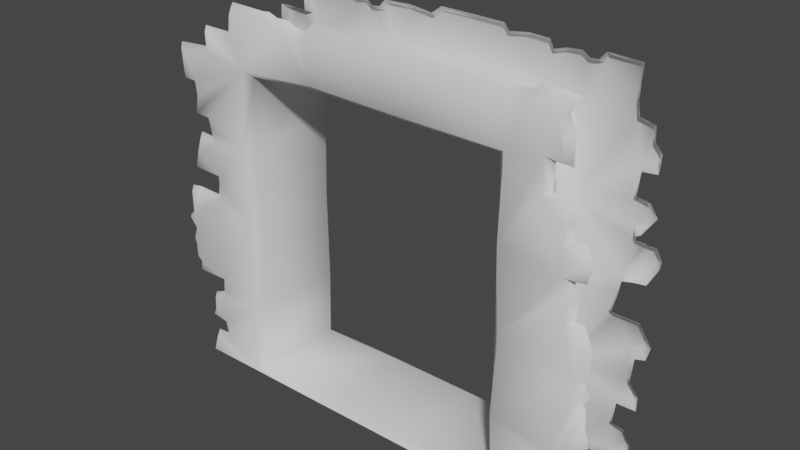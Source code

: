 # Source: StoneDoorway.blend  (saved by Blender 4.3.32; exported with 4.5.12 LTS)
import bpy
from mathutils import Matrix  # noqa: F401  (used for matrix-valued properties, if any)

bpy.ops.wm.read_factory_settings(use_empty=True)
scene = bpy.context.scene
scene.name = 'Scene'

# ---- collections
col_collection = bpy.data.collections.new('Collection'); scene.collection.children.link(col_collection)

# ---- world
world_world = bpy.data.worlds.new('World'); scene.world = world_world
world_world.use_nodes = True; world_world.node_tree.nodes.clear()
_N = world_world.node_tree.nodes; _L = world_world.node_tree.links
n0 = _N.new('ShaderNodeOutputWorld'); n0.name = 'World Output'; n0.location = (300, 300)
n1 = _N.new('ShaderNodeBackground'); n1.name = 'Background'; n1.location = (10, 300)
n1.inputs[0].default_value = (0.05088, 0.05088, 0.05088, 1.0)
_L.new(n1.outputs[0], n0.inputs[0])
n0.is_active_output = True
world_world.color = (0.05088, 0.05088, 0.05088)
world_world.use_sun_shadow = False
world_world.sun_shadow_jitter_overblur = 0.0

# ---- meshes
me_cube_001 = bpy.data.meshes.new('Cube.001')
me_cube_001.from_pydata([(-1.578, 0.5833, 0.0), (-1.5, 0.5107, 0.025), (-1.507, 0.5882, 3.503), (-1.429, 0.5156, 3.445), (1.495, 0.5068, 0.05562), (1.578, 0.5833, 0.0), (1.538, 0.5804, 3.494), (1.46, 0.5078, 3.436), (0.7473, -0.5107, 4.172), (-0.07768, -0.5107, 4.113), (0.05195, -0.5107, 4.184), (2.1, -0.5107, 3.952), (-1.578, -0.5833, 0.0), (-1.5, -0.5107, 0.025), (-1.497, -0.5871, 3.503), (-1.419, -0.5145, 3.444), (1.496, -0.4673, 0.06393), (1.578, -0.5833, 0.0), (1.554, -0.5836, 3.516), (1.476, -0.511, 3.458), (2.431, -0.5833, 0.0), (2.039, -0.5833, 3.904), (2.5, -0.5107, 0.0), (-0.07529, -0.5833, 4.061), (0.05057, -0.5833, 4.129), (0.7257, -0.5833, 4.118), (0.8096, -0.5833, 4.087), (1.229, -0.5833, 4.076), (1.416, -0.5833, 4.045), (1.565, -0.5833, 4.038), (1.733, -0.5833, 4.0), (1.813, -0.5833, 4.08), (2.125, -0.5833, 4.072), (2.106, -0.5833, 3.759), (2.114, -0.5833, 3.584), (1.935, -0.5833, 3.576), (1.939, -0.5833, 3.225), (2.194, -0.5833, 3.21), (2.164, -0.5833, 3.023), (2.16, -0.5833, 2.855), (2.293, -0.5833, 2.848), (2.35, -0.5833, 2.714), (2.324, -0.5833, 2.577), (2.194, -0.5833, 2.569), (2.213, -0.5833, 2.443), (2.248, -0.5833, 2.34), (2.236, -0.5833, 2.115), (2.339, -0.5833, 2.123), (2.404, -0.5833, 1.951), (2.385, -0.5833, 1.639), (2.377, -0.5833, 1.574), (2.431, -0.5833, 1.505), (2.366, -0.5833, 1.345), (2.408, -0.5833, 1.337), (2.408, -0.5833, 1.147), (2.434, -0.5833, 1.097), (2.453, -0.5833, 0.9406), (2.37, -0.5833, 0.8986), (2.347, -0.5833, 0.7918), (2.198, -0.5833, 0.7918), (2.167, -0.5833, 0.6278), (2.164, -0.5833, 0.4333), (2.297, -0.5833, 0.4257), (2.35, -0.5833, 0.3036), (2.328, -0.5833, 0.1701), (2.412, -0.5833, 0.1243), (2.434, -0.5833, 0.05569), (-2.281, -0.5833, 0.0), (-2.5, -0.5833, 1.621), (-2.014, -0.5833, 3.79), (-0.5944, -0.5833, 4.081), (-0.6831, -0.5833, 3.99), (-0.8111, -0.5833, 4.002), (-0.8719, -0.5833, 4.051), (-1.03, -0.5833, 4.045), (-1.134, -0.5833, 4.082), (-1.203, -0.5833, 4.073), (-1.611, -0.5833, 4.085), (-1.646, -0.5833, 4.03), (-1.674, -0.5833, 3.786), (-2.014, -0.5833, 3.79), (-2.005, -0.5833, 3.58), (-2.395, -0.5833, 3.551), (-2.375, -0.5833, 3.246), (-2.228, -0.5833, 3.243), (-2.207, -0.5833, 3.089), (-2.245, -0.5833, 2.894), (-2.066, -0.5833, 2.882), (-2.04, -0.5833, 2.771), (-2.002, -0.5833, 2.614), (-2.217, -0.5833, 2.626), (-2.275, -0.5833, 2.453), (-2.319, -0.5833, 2.267), (-1.982, -0.5833, 2.254), (-1.977, -0.5833, 2.179), (-2.006, -0.5833, 1.967), (-2.311, -0.5833, 1.963), (-2.435, -0.5833, 1.945), (-2.434, -0.5833, 1.688), (-2.412, -0.5833, 1.51), (-2.46, -0.5833, 1.375), (-2.435, -0.5833, 1.311), (-2.439, -0.5833, 1.155), (-2.377, -0.5833, 1.115), (-2.39, -0.5833, 1.0), (-2.026, -0.5833, 1.005), (-2.038, -0.5833, 0.8791), (-2.031, -0.5833, 0.7712), (-2.197, -0.5833, 0.7213), (-2.21, -0.5833, 0.5321), (-2.245, -0.5833, 0.4821), (-2.052, -0.5833, 0.4544), (-2.001, -0.5833, 0.2145), (-2.218, -0.5833, 0.2021), (0.8337, -0.5107, 4.141), (1.266, -0.5107, 4.129), (1.458, -0.5107, 4.097), (1.612, -0.5107, 4.09), (1.746, -0.5107, 4.072), (1.84, -0.5107, 4.155), (2.205, -0.5107, 4.114), (2.169, -0.5107, 3.803), (2.171, -0.5107, 3.518), (2.005, -0.5107, 3.523), (1.997, -0.5107, 3.253), (2.26, -0.5107, 3.237), (2.228, -0.5107, 3.045), (2.218, -0.5107, 2.897), (2.349, -0.5107, 2.892), (2.421, -0.5107, 2.726), (2.374, -0.5107, 2.538), (2.266, -0.5107, 2.524), (2.279, -0.5107, 2.448), (2.315, -0.5107, 2.342), (2.293, -0.5107, 2.154), (2.39, -0.5107, 2.155), (2.476, -0.5107, 1.941), (2.456, -0.5107, 1.634), (2.448, -0.5107, 1.552), (2.503, -0.5107, 1.481), (2.436, -0.5107, 1.382), (2.467, -0.5107, 1.343), (2.48, -0.5107, 1.112), (2.507, -0.5107, 1.061), (2.527, -0.5107, 0.8998), (2.44, -0.5107, 0.8566), (2.417, -0.5107, 0.7466), (2.264, -0.5107, 0.7466), (2.232, -0.5107, 0.5777), (2.224, -0.5107, 0.4606), (2.347, -0.5107, 0.449), (2.411, -0.5107, 0.3195), (2.41, -0.5107, 0.1776), (2.449, -0.5107, 0.138), (2.498, -0.5107, 0.07361), (-2.349, -0.5107, 0.0), (-2.575, -0.5107, 1.601), (-2.074, -0.5107, 3.834), (-0.6123, -0.5107, 4.134), (-0.7037, -0.5107, 4.041), (-0.8355, -0.5107, 4.053), (-0.8981, -0.5107, 4.103), (-1.061, -0.5107, 4.097), (-1.168, -0.5107, 4.135), (-1.239, -0.5107, 4.126), (-1.659, -0.5107, 4.138), (-1.696, -0.5107, 4.081), (-1.724, -0.5107, 3.831), (-2.074, -0.5107, 3.834), (-2.065, -0.5107, 3.619), (-2.466, -0.5107, 3.589), (-2.441, -0.5107, 3.208), (-2.295, -0.5107, 3.2), (-2.273, -0.5107, 3.112), (-2.318, -0.5107, 2.862), (-2.139, -0.5107, 2.861), (-2.101, -0.5107, 2.785), (-2.073, -0.5107, 2.645), (-2.273, -0.5107, 2.657), (-2.343, -0.5107, 2.458), (-2.388, -0.5107, 2.228), (-2.058, -0.5107, 2.231), (-2.036, -0.5107, 2.176), (-2.077, -0.5107, 1.989), (-2.366, -0.5107, 1.998), (-2.494, -0.5107, 1.979), (-2.507, -0.5107, 1.67), (-2.484, -0.5107, 1.486), (-2.533, -0.5107, 1.347), (-2.508, -0.5107, 1.281), (-2.512, -0.5107, 1.121), (-2.448, -0.5107, 1.08), (-2.462, -0.5107, 0.961), (-2.087, -0.5107, 0.966), (-2.099, -0.5107, 0.8692), (-2.125, -0.5107, 0.7853), (-2.258, -0.5107, 0.7339), (-2.277, -0.5107, 0.5227), (-2.312, -0.5107, 0.4276), (-2.113, -0.5107, 0.3991), (-2.078, -0.5107, 0.2501), (-2.263, -0.5107, 0.2373), (-1.561, -0.5909, 2.671), (-1.464, 0.503, 2.722), (-1.483, -0.5183, 2.678), (-1.494, 0.5103, 1.804), (-1.463, -0.5022, 1.749), (-1.54, -0.5748, 1.782), (-1.569, -0.5858, 0.814), (-1.476, 0.5055, 0.8027), (-1.491, -0.5131, 0.807), (-0.6209, -0.5088, 3.501), (-0.6199, -0.5815, 3.56), (-0.5537, 0.5117, 3.468), (0.4974, -0.513, 3.472), (0.6257, 0.5134, 3.484), (0.4874, -0.5856, 3.53), (2.213, 0.5833, 0.0), (2.193, 0.5833, 0.1312), (2.34, 0.5833, 0.1557), (2.348, 0.5833, 0.3175), (2.301, 0.5833, 0.4175), (2.376, 0.5833, 0.7865), (2.38, 0.5833, 0.8996), (2.285, 0.5833, 0.9998), (2.265, 0.5833, 1.153), (2.281, 0.5833, 1.336), (2.384, 0.5833, 1.364), (2.423, 0.5833, 1.505), (2.348, 0.5833, 1.639), (2.101, 0.5833, 1.648), (2.021, 0.5833, 1.657), (2.077, 0.5833, 1.88), (2.113, 0.5833, 2.083), (2.249, 0.5833, 2.121), (2.36, 0.5833, 2.127), (2.431, 0.5833, 2.283), (2.455, 0.5833, 2.355), (2.427, 0.5833, 2.441), (2.36, 0.5833, 2.422), (2.309, 0.5833, 2.452), (2.221, 0.5833, 2.45), (2.185, 0.5833, 2.572), (2.253, 0.5833, 2.576), (2.344, 0.5833, 2.746), (2.281, 0.5833, 2.857), (2.281, 0.5833, 2.857), (2.154, 0.5833, 2.862), (2.187, 0.5833, 3.211), (2.36, 0.5833, 3.203), (2.358, 0.5833, 3.335), (2.278, 0.5833, 3.428), (2.269, 0.5833, 3.567), (-1.89, 0.5833, 3.792), (2.121, 0.5833, 3.59), (2.092, 0.5833, 3.765), (2.106, 0.5833, 4.067), (1.815, 0.5833, 4.078), (1.758, 0.5833, 4.001), (1.618, 0.5833, 3.994), (1.553, 0.5833, 4.043), (1.403, 0.5833, 4.036), (1.249, 0.5833, 3.988), (1.217, 0.5833, 4.074), (1.004, 0.5833, 4.091), (0.7901, 0.5833, 4.06), (0.7372, 0.5833, 4.112), (0.4042, 0.5833, 4.119), (0.05353, 0.5833, 4.125), (-0.05883, 0.5833, 4.043), (-0.306, 0.5833, 4.077), (-0.614, 0.5833, 4.08), (-0.6741, 0.5833, 3.995), (-0.8058, 0.5833, 3.991), (-0.881, 0.5833, 4.046), (-1.002, 0.5833, 4.035), (-1.127, 0.5833, 4.082), (-1.184, 0.5833, 4.072), (-1.412, 0.5833, 4.095), (-1.622, 0.5833, 4.071), (-1.662, 0.5833, 3.98), (-1.664, 0.5833, 3.792), (2.187, 0.5833, 0.7771), (2.156, 0.5833, 0.443), (-2.275, 0.5833, 0.0), (-1.999, 0.5833, 3.787), (-2.005, 0.5833, 3.577), (-2.389, 0.5833, 3.55), (-2.397, 0.5833, 3.426), (-2.03, 0.5833, 3.427), (-2.043, 0.5833, 3.259), (-2.224, 0.5833, 3.233), (-2.217, 0.5833, 2.957), (-2.245, 0.5833, 2.898), (-2.05, 0.5833, 2.876), (-1.998, 0.5833, 2.618), (-2.222, 0.5833, 2.617), (-2.269, 0.5833, 2.505), (-2.328, 0.5833, 2.271), (-2.098, 0.5833, 2.264), (-1.974, 0.5833, 2.237), (-2.013, 0.5833, 1.972), (-2.422, 0.5833, 1.953), (-2.45, 0.5833, 1.38), (-2.212, 0.5833, 1.386), (-2.008, 0.5833, 1.377), (-2.004, 0.5833, 1.146), (-2.397, 0.5833, 1.136), (-2.379, 0.5833, 1.001), (-2.376, 0.5833, 0.8373), (-2.218, 0.5833, 0.8294), (-2.204, 0.5833, 0.6993), (-2.236, 0.5833, 0.4831), (-2.05, 0.5833, 0.4507), (-2.008, 0.5833, 0.2072), (-2.214, 0.5833, 0.1972), (-2.276, 0.5833, 0.06992), (-2.445, 0.5833, 1.724), (-2.475, 0.5833, 1.626), (-2.418, 0.5833, 1.505), (-2.385, 0.5833, 1.663), (-2.378, 0.5833, 1.709), (-2.218, 0.5833, 3.157), (-2.179, 0.5833, 3.147), (1.555, 0.5979, 2.657), (1.556, 0.5723, 1.773), (1.571, 0.6037, 0.8835), (1.493, 0.5311, 0.8876), (1.479, 0.4997, 1.756), (1.477, 0.5253, 2.619), (1.529, -0.5833, 2.669), (1.578, -0.5833, 1.779), (1.533, -0.5833, 0.8896), (1.5, -0.5107, 0.8937), (1.5, -0.5107, 1.763), (1.5, -0.5107, 2.631), (0.5259, 0.5833, 0.0), (-0.5259, 0.5833, 0.0), (0.5259, -0.5833, 0.0), (-0.5259, -0.5833, 0.0), (-0.532, 0.5115, 0.05161), (0.5322, 0.5133, 0.05182), (0.4841, -0.5065, 0.05203), (-0.4856, -0.5099, 0.03867), (0.6305, 0.586, 3.542), (-0.5381, 0.5843, 3.527), (-1.553, 0.5781, 0.8143), (-1.572, 0.583, 1.815), (-1.542, 0.5756, 2.731), (2.266, 0.5107, 0.0), (2.259, 0.5107, 0.08784), (2.401, 0.5107, 0.1156), (2.421, 0.5107, 0.311), (2.342, 0.5107, 0.4484), (2.44, 0.5107, 0.7327), (2.448, 0.5107, 0.8896), (2.345, 0.5107, 1.017), (2.352, 0.5107, 1.102), (2.368, 0.5107, 1.291), (2.476, 0.5107, 1.321), (2.517, 0.5107, 1.467), (2.388, 0.5107, 1.677), (2.15, 0.5107, 1.679), (2.083, 0.5107, 1.696), (2.129, 0.5107, 1.881), (2.155, 0.5107, 2.04), (2.265, 0.5107, 2.068), (2.4, 0.5107, 2.086), (2.504, 0.5107, 2.276), (2.522, 0.5107, 2.367), (2.466, 0.5107, 2.471), (2.361, 0.5107, 2.478), (2.259, 0.5107, 2.488), (2.244, 0.5107, 2.526), (2.292, 0.5107, 2.551), (2.435, 0.5107, 2.756), (2.368, 0.5107, 2.872), (2.213, 0.5107, 2.904), (2.236, 0.5107, 3.148), (2.394, 0.5107, 3.163), (2.414, 0.5107, 3.352), (2.334, 0.5107, 3.447), (2.329, 0.5107, 3.593), (-1.935, 0.5107, 3.837), (2.166, 0.5107, 3.633), (2.143, 0.5107, 3.769), (2.16, 0.5107, 4.107), (1.807, 0.5107, 4.124), (1.734, 0.5107, 4.04), (1.651, 0.5107, 4.035), (1.576, 0.5107, 4.088), (1.418, 0.5107, 4.077), (1.286, 0.5107, 4.037), (1.243, 0.5107, 4.123), (1.026, 0.5107, 4.134), (0.813, 0.5107, 4.102), (0.758, 0.5107, 4.173), (0.4189, 0.5107, 4.183), (0.05458, 0.5107, 4.189), (-0.06215, 0.5107, 4.104), (-0.3189, 0.5107, 4.139), (-0.6344, 0.5107, 4.126), (-0.7037, 0.5107, 4.05), (-0.804, 0.5107, 4.039), (-0.8776, 0.5107, 4.102), (-1.006, 0.5107, 4.08), (-1.122, 0.5107, 4.127), (-1.22, 0.5107, 4.116), (-1.425, 0.5107, 4.145), (-1.656, 0.5107, 4.113), (-1.721, 0.5107, 4.0), (-1.719, 0.5107, 3.821), (2.232, 0.5107, 0.7308), (2.206, 0.5107, 0.4816), (-2.364, 0.5107, 0.0), (-2.055, 0.5107, 3.829), (-2.064, 0.5107, 3.607), (-2.437, 0.5107, 3.587), (-2.442, 0.5107, 3.379), (-2.085, 0.5107, 3.389), (-2.112, 0.5107, 3.288), (-2.275, 0.5107, 3.26), (-2.288, 0.5107, 2.976), (-2.295, 0.5107, 2.849), (-2.121, 0.5107, 2.83), (-2.072, 0.5107, 2.653), (-2.26, 0.5107, 2.664), (-2.344, 0.5107, 2.504), (-2.386, 0.5107, 2.218), (-2.151, 0.5107, 2.21), (-2.04, 0.5107, 2.198), (-2.058, 0.5107, 2.003), (-2.478, 0.5107, 2.004), (-2.512, 0.5107, 1.324), (-2.237, 0.5107, 1.342), (-2.063, 0.5107, 1.328), (-2.06, 0.5107, 1.177), (-2.434, 0.5107, 1.175), (-2.423, 0.5107, 0.9731), (-2.431, 0.5107, 0.7714), (-2.269, 0.5107, 0.7654), (-2.266, 0.5107, 0.6439), (-2.297, 0.5107, 0.4216), (-2.099, 0.5107, 0.3948), (-2.078, 0.5107, 0.2511), (-2.267, 0.5107, 0.2429), (-2.358, 0.5107, 0.1107), (-2.507, 0.5107, 1.708), (-2.538, 0.5107, 1.625), (-2.486, 0.5107, 1.477), (-2.447, 0.5107, 1.675), (-2.274, 0.5107, 3.14), (-2.23, 0.5107, 3.108)], [], [(3, 15, 204, 203), (335, 19, 7, 329), (341, 4, 5, 336), (3, 203, 348, 2), (2, 345, 213, 3), (326, 5, 4, 327), (109, 108, 196, 197), (17, 20, 64), (15, 14, 202, 204), (14, 15, 211, 212), (17, 16, 342, 338), (14, 81, 84, 85), (19, 214, 215, 7), (84, 83, 171, 172), (59, 60, 148, 147), (85, 84, 172, 173), (23, 70, 71), (110, 109, 197, 198), (33, 34, 122, 121), (60, 61, 149, 148), (34, 35, 123, 122), (111, 110, 198, 199), (86, 85, 173, 174), (61, 62, 150, 149), (35, 36, 124, 123), (112, 111, 199, 200), (87, 86, 174, 175), (62, 63, 151, 150), (36, 37, 125, 124), (113, 112, 200, 201), (88, 87, 175, 176), (63, 64, 152, 151), (37, 38, 126, 125), (67, 113, 201, 155), (89, 88, 176, 177), (64, 65, 153, 152), (38, 39, 127, 126), (90, 89, 177, 178), (65, 66, 154, 153), (39, 40, 128, 127), (91, 90, 178, 179), (66, 20, 22, 154), (40, 41, 129, 128), (92, 91, 179, 180), (41, 42, 130, 129), (93, 92, 180, 181), (42, 43, 131, 130), (94, 93, 181, 182), (43, 44, 132, 131), (95, 94, 182, 183), (70, 23, 9, 158), (44, 45, 133, 132), (96, 95, 183, 184), (71, 70, 158, 159), (45, 46, 134, 133), (97, 96, 184, 185), (72, 71, 159, 160), (46, 47, 135, 134), (23, 24, 10, 9), (98, 97, 185, 186), (73, 72, 160, 161), (47, 48, 136, 135), (24, 25, 8, 10), (68, 98, 186, 156), (74, 73, 161, 162), (48, 49, 137, 136), (25, 26, 114, 8), (99, 68, 156, 187), (75, 74, 162, 163), (49, 50, 138, 137), (26, 27, 115, 114), (100, 99, 187, 188), (76, 75, 163, 164), (50, 51, 139, 138), (27, 28, 116, 115), (101, 100, 188, 189), (77, 76, 164, 165), (51, 52, 140, 139), (28, 29, 117, 116), (102, 101, 189, 190), (78, 77, 165, 166), (52, 53, 141, 140), (29, 30, 118, 117), (103, 102, 190, 191), (79, 78, 166, 167), (53, 54, 142, 141), (30, 31, 119, 118), (104, 103, 191, 192), (69, 79, 167, 157), (54, 55, 143, 142), (31, 32, 120, 119), (105, 104, 192, 193), (80, 69, 157, 168), (55, 56, 144, 143), (32, 21, 11, 120), (106, 105, 193, 194), (81, 80, 168, 169), (56, 57, 145, 144), (107, 106, 194, 195), (82, 81, 169, 170), (57, 58, 146, 145), (108, 107, 195, 196), (83, 82, 170, 171), (58, 59, 147, 146), (21, 33, 121, 11), (93, 91, 92), (91, 93, 89, 90), (105, 95, 99), (103, 104, 105), (101, 102, 103, 105), (99, 100, 101, 105), (96, 97, 98), (99, 95, 98, 68), (87, 202, 14), (106, 208, 105), (111, 107, 108, 109), (208, 111, 112, 12), (105, 208, 207), (109, 110, 111), (111, 208, 107), (14, 79, 69), (84, 81, 82, 83), (81, 14, 69, 80), (202, 88, 89), (88, 202, 87), (14, 85, 86, 87), (89, 93, 202), (203, 204, 206, 205), (204, 202, 207, 206), (206, 207, 208, 210), (205, 206, 210, 209), (209, 210, 13, 1), (210, 208, 12, 13), (107, 208, 106), (202, 93, 94), (94, 95, 207, 202), (207, 95, 105), (98, 95, 96), (12, 112, 113, 67), (212, 211, 214, 216), (213, 211, 15, 3), (216, 214, 19, 18), (215, 214, 211, 213), (79, 76, 77, 78), (71, 72, 212), (23, 26, 25, 24), (26, 216, 27), (23, 216, 26), (212, 216, 23, 71), (212, 72, 74, 14), (74, 72, 73), (76, 74, 75), (14, 74, 76, 79), (30, 21, 32, 31), (30, 18, 21), (28, 18, 29), (29, 18, 30), (27, 216, 18, 28), (255, 258, 257, 256), (2, 289, 286), (18, 19, 335, 330), (330, 335, 334, 331), (331, 334, 333, 332), (6, 324, 329, 7), (324, 325, 328, 329), (325, 326, 327, 328), (333, 334, 328, 327), (334, 335, 329, 328), (21, 34, 33), (21, 35, 34), (18, 35, 21), (36, 38, 37), (36, 39, 38), (330, 36, 35, 18), (39, 43, 41, 40), (41, 43, 42), (330, 39, 36), (330, 43, 39), (331, 46, 45), (331, 50, 49), (45, 44, 331), (331, 44, 43, 330), (332, 61, 60), (59, 58, 57), (60, 59, 332), (52, 51, 50), (55, 57, 56), (57, 55, 54, 59), (59, 54, 53, 52), (332, 59, 52), (50, 331, 332, 52), (61, 332, 17), (64, 63, 62, 61), (64, 20, 66, 65), (61, 17, 64), (49, 48, 47, 46), (46, 331, 49), (13, 343, 340, 1), (343, 342, 341, 340), (1, 340, 337, 0), (340, 341, 336, 337), (12, 339, 343, 13), (339, 338, 342, 343), (258, 255, 6), (6, 344, 265, 262), (259, 258, 6), (6, 255, 254), (254, 248, 324, 6), (215, 344, 6, 7), (213, 345, 344, 215), (348, 203, 205, 347), (347, 205, 209, 346), (346, 209, 1, 0), (259, 262, 261, 260), (262, 259, 6), (262, 265, 264, 263), (265, 344, 267, 266), (267, 344, 269, 268), (269, 344, 345, 270), (270, 345, 272, 271), (272, 345, 273), (273, 345, 275), (275, 274, 273), (275, 277, 276), (275, 345, 2), (2, 253, 281), (281, 280, 279), (279, 278, 277, 2), (2, 277, 275), (2, 281, 279), (286, 289, 288, 287), (289, 2, 348, 290), (286, 285, 253, 2), (290, 323, 322, 291), (323, 294, 292), (292, 294, 293), (294, 348, 295), (295, 348, 347, 300), (290, 348, 294, 323), (300, 347, 301), (301, 347, 305), (300, 299, 295), (295, 299, 297, 296), (297, 299, 298), (321, 317, 302, 301), (320, 319, 318), (319, 304, 303), (305, 304, 319, 320), (320, 321, 301, 305), (305, 347, 346, 306), (306, 346, 311, 310), (310, 309, 308), (308, 307, 306, 310), (311, 346, 313), (313, 312, 311), (314, 0, 284), (313, 346, 0, 314), (284, 316, 315, 314), (248, 254, 252, 251), (251, 250, 249, 248), (324, 248, 247), (247, 246, 245, 244), (242, 241, 324), (242, 324, 247), (244, 243, 242, 247), (324, 241, 233, 325), (325, 233, 232, 231), (231, 230, 326), (233, 241, 240, 234), (234, 240, 239, 235), (235, 239, 236), (236, 239, 238, 237), (230, 229, 226), (226, 225, 326, 230), (326, 325, 231), (226, 229, 228, 227), (326, 225, 224), (224, 223, 222, 282), (282, 283, 326), (283, 221, 220), (282, 326, 224), (220, 219, 218, 283), (218, 217, 5), (5, 326, 283, 218), (227, 228, 360, 359), (279, 280, 410, 409), (228, 229, 361, 360), (280, 281, 411, 410), (230, 231, 363, 362), (281, 253, 383, 411), (231, 232, 364, 363), (282, 222, 354, 412), (232, 233, 365, 364), (283, 282, 412, 413), (234, 235, 367, 366), (221, 283, 413, 353), (235, 236, 368, 367), (236, 237, 369, 368), (253, 285, 415, 383), (237, 238, 370, 369), (285, 286, 416, 415), (238, 239, 371, 370), (286, 287, 417, 416), (239, 240, 371), (287, 288, 418, 417), (241, 242, 373, 372), (288, 289, 419, 418), (244, 245, 376, 375), (289, 290, 420, 419), (246, 247, 377, 376), (290, 291, 421, 420), (247, 248, 378, 377), (292, 293, 423, 422), (249, 250, 380, 379), (293, 294, 424, 423), (250, 251, 381, 380), (294, 295, 425, 424), (251, 252, 382, 381), (295, 296, 426, 425), (248, 249, 379, 378), (296, 297, 427, 426), (297, 298, 428, 427), (242, 243, 374, 373), (298, 299, 429, 428), (240, 241, 372, 371), (299, 300, 430, 429), (233, 234, 366, 365), (300, 301, 431, 430), (229, 230, 362, 361), (301, 302, 432, 431), (218, 219, 351, 350), (303, 304, 434, 433), (243, 244, 375, 374), (305, 306, 436, 435), (252, 254, 384, 382), (306, 307, 437, 436), (254, 255, 385, 384), (307, 308, 438, 437), (255, 256, 386, 385), (308, 309, 439, 438), (256, 257, 387, 386), (309, 310, 440, 439), (257, 258, 388, 387), (310, 311, 441, 440), (258, 259, 389, 388), (311, 312, 442, 441), (259, 260, 390, 389), (312, 313, 443, 442), (260, 261, 391, 390), (313, 314, 444, 443), (261, 262, 392, 391), (314, 315, 445, 444), (262, 263, 393, 392), (315, 316, 446, 445), (263, 264, 394, 393), (316, 284, 414, 446), (264, 265, 395, 394), (304, 305, 435, 434), (265, 266, 396, 395), (317, 321, 450, 447), (266, 267, 397, 396), (302, 317, 447, 432), (267, 268, 398, 397), (320, 318, 448, 450), (268, 269, 399, 398), (319, 303, 433, 449), (269, 270, 400, 399), (318, 319, 449, 448), (270, 271, 401, 400), (217, 218, 350, 349), (321, 320, 450), (271, 272, 402, 401), (219, 220, 352, 351), (291, 322, 451, 421), (272, 273, 403, 402), (220, 221, 353, 352), (322, 323, 452, 451), (273, 274, 404, 403), (222, 223, 355, 354), (323, 292, 422, 452), (274, 275, 405, 404), (223, 224, 356, 355), (275, 276, 406, 405), (224, 225, 357, 356), (276, 277, 407, 406), (225, 226, 358, 357), (277, 278, 408, 407), (226, 227, 359, 358), (278, 279, 409, 408), (16, 333, 327, 4), (16, 4, 341, 342), (333, 16, 17, 332)])
me_cube_001.polygons.foreach_set('use_smooth', [True] * 392)
_k = set([(1, 13), (3, 15), (4, 16), (7, 19)])
me_cube_001.attributes.new('sharp_edge', 'BOOLEAN', 'EDGE').data.foreach_set('value', [ (min(e.vertices), max(e.vertices)) in _k for e in me_cube_001.edges])
_uv = me_cube_001.uv_layers.new(name='UVMap')
_uv.uv.foreach_set('vector', [0.7109, 1.371, 0.2891, 1.371, 0.2891, 1.029, 0.7109, 1.053, 0.2891, 1.009, 0.2891, 1.371, 0.7109, 1.371, 0.7109, 1.009, 0.7065, 0.8886, 1.119, 0.8886, 1.152, 0.9186, 0.7172, 0.9186, -0.1194, 1.371, -0.1194, 1.053, -0.1516, 1.059, -0.1516, 1.395, -0.1516, 0.9186, 0.274, 0.9186, 0.2676, 0.8886, -0.1194, 0.8886, 1.152, 0.2926, 1.152, -0.07476, 1.119, -0.07476, 1.119, 0.2866, -0.7983, 0.2543, -0.7658, 0.3096, -0.7921, 0.3283, -0.8292, 0.267, 1.152, -0.07476, 1.504, -0.07476, 1.461, -0.004514, -0.1194, 1.371, -0.1516, 1.395, -0.1516, 1.028, -0.1194, 1.029, -0.1516, 0.4368, -0.1194, 0.4668, 0.2443, 0.4668, 0.2447, 0.4368, 1.119, 0.4668, 1.119, 0.5117, 0.7065, 0.4668, 0.7172, 0.4368, -0.1516, 1.395, -0.328, 1.404, -0.4202, 1.264, -0.4114, 1.201, 1.119, 0.4668, 0.6917, 0.4668, 0.7529, 0.8886, 1.119, 0.8886, -0.3079, 1.377, -0.3332, 1.42, -0.3683, 1.425, -0.344, 1.382, 1.789, 0.2923, 1.807, 0.2388, 1.844, 0.238, 1.825, 0.293, -0.3303, 1.33, -0.3079, 1.377, -0.344, 1.382, -0.355, 1.353, 0.4689, 1.602, 0.2545, 1.61, 0.2179, 1.573, -0.8138, 0.241, -0.7983, 0.2543, -0.8292, 0.267, -0.8521, 0.2414, 1.382, 1.415, 1.4, 1.358, 1.436, 1.346, 1.409, 1.438, 1.807, 0.2388, 1.835, 0.1793, 1.86, 0.2016, 1.844, 0.238, 1.4, 1.358, 1.354, 1.318, 1.392, 1.31, 1.436, 1.346, -0.78, 0.1843, -0.8138, 0.241, -0.8521, 0.2414, -0.8173, 0.183, -0.3716, 1.277, -0.3303, 1.33, -0.355, 1.353, -0.407, 1.285, 1.835, 0.1793, 1.879, 0.1706, 1.9, 0.193, 1.86, 0.2016, 1.354, 1.318, 1.388, 1.204, 1.416, 1.222, 1.392, 1.31, -0.8086, 0.1065, -0.78, 0.1843, -0.8173, 0.183, -0.8342, 0.1341, -0.3433, 1.223, -0.3716, 1.277, -0.407, 1.285, -0.3776, 1.232, 1.879, 0.1706, 1.912, 0.1392, 1.937, 0.1601, 1.9, 0.193, 1.388, 1.204, 1.468, 1.172, 1.498, 1.189, 1.416, 1.222, -0.8821, 0.1052, -0.8086, 0.1065, -0.8342, 0.1341, -0.897, 0.1327, -0.354, 1.186, -0.3433, 1.223, -0.3776, 1.232, -0.3812, 1.203, 1.912, 0.1392, 1.93, 0.09726, 1.961, 0.1185, 1.937, 0.1601, 1.468, 1.172, 1.477, 1.108, 1.507, 1.123, 1.498, 1.189, -0.9359, 0.05804, -0.8821, 0.1052, -0.897, 0.1327, -0.9629, 0.07831, -0.369, 1.133, -0.354, 1.186, -0.3812, 1.203, -0.3957, 1.158, 1.93, 0.09726, 1.961, 0.08806, 1.978, 0.1106, 1.961, 0.1185, 1.477, 1.108, 1.489, 1.053, 1.516, 1.074, 1.507, 1.123, -0.4415, 1.127, -0.369, 1.133, -0.3957, 1.158, -0.463, 1.152, 1.961, 0.08806, 1.981, 0.07328, 2.002, 0.09845, 1.978, 0.1106, 1.489, 1.053, 1.532, 1.038, 1.558, 1.06, 1.516, 1.074, -0.4824, 1.082, -0.4415, 1.127, -0.463, 1.152, -0.5112, 1.099, 1.981, 0.07328, 1.992, 0.05804, 2.018, 0.07938, 2.002, 0.09845, 1.532, 1.038, 1.555, 0.9948, 1.588, 1.006, 1.558, 1.06, -0.5224, 1.031, -0.4824, 1.082, -0.5112, 1.099, -0.5586, 1.036, 1.555, 0.9948, 1.559, 0.9476, 1.591, 0.9404, 1.588, 1.006, -0.4633, 0.9333, -0.5224, 1.031, -0.5586, 1.036, -0.4988, 0.9414, 1.559, 0.9476, 1.529, 0.9153, 1.567, 0.9123, 1.591, 0.9404, -0.4728, 0.9097, -0.4633, 0.9333, -0.4988, 0.9414, -0.5022, 0.9216, 1.529, 0.9153, 1.548, 0.8764, 1.578, 0.8889, 1.567, 0.9123, -0.5081, 0.8463, -0.4728, 0.9097, -0.5022, 0.9216, -0.5366, 0.867, 0.4231, 1.62, 0.5975, 1.598, 0.5998, 1.628, 0.4202, 1.651, 1.548, 0.8764, 1.567, 0.8453, 1.598, 0.8568, 1.578, 0.8889, -0.6094, 0.8266, -0.5081, 0.8463, -0.5366, 0.867, -0.6328, 0.8498, 0.3833, 1.604, 0.4231, 1.62, 0.4202, 1.651, 0.3791, 1.635, 1.567, 0.8453, 1.59, 0.7725, 1.615, 0.7952, 1.598, 0.8568, -0.6503, 0.8157, -0.6094, 0.8266, -0.6328, 0.8498, -0.675, 0.8385, 0.3403, 1.61, 0.3833, 1.604, 0.3791, 1.635, 0.3349, 1.641, 1.59, 0.7725, 1.624, 0.7657, 1.647, 0.788, 1.615, 0.7952, 0.5975, 1.598, 0.6451, 1.607, 0.6489, 1.637, 0.5998, 1.628, -0.6836, 0.7354, -0.6503, 0.8157, -0.675, 0.8385, -0.7182, 0.7431, 0.3161, 1.621, 0.3403, 1.61, 0.3349, 1.641, 0.3099, 1.652, 1.624, 0.7657, 1.661, 0.7159, 1.694, 0.7258, 1.647, 0.788, 0.6451, 1.607, 0.872, 1.58, 0.8825, 1.61, 0.6489, 1.637, -0.7083, 0.7152, -0.6836, 0.7354, -0.7182, 0.7431, -0.7436, 0.7223, 0.2625, 1.625, 0.3161, 1.621, 0.3099, 1.652, 0.2548, 1.656, 1.661, 0.7159, 1.697, 0.6163, 1.73, 0.6282, 1.694, 0.7258, 0.872, 1.58, 0.9006, 1.571, 0.912, 1.6, 0.8825, 1.61, -0.7038, 0.6675, -0.7083, 0.7152, -0.7436, 0.7223, -0.739, 0.6732, 0.2266, 1.635, 0.2625, 1.625, 0.2548, 1.656, 0.2178, 1.666, 1.697, 0.6163, 1.704, 0.5953, 1.739, 0.6016, 1.73, 0.6282, 0.9006, 1.571, 1.042, 1.553, 1.057, 1.582, 0.912, 1.6, -0.7319, 0.6279, -0.7038, 0.6675, -0.739, 0.6732, -0.7679, 0.6324, 0.2032, 1.635, 0.2266, 1.635, 0.2178, 1.666, 0.1937, 1.666, 1.704, 0.5953, 1.725, 0.575, 1.761, 0.5807, 1.739, 0.6016, 1.042, 1.553, 1.104, 1.54, 1.122, 1.568, 1.057, 1.582, -0.7346, 0.605, -0.7319, 0.6279, -0.7679, 0.6324, -0.7707, 0.6088, 0.06591, 1.649, 0.2032, 1.635, 0.1937, 1.666, 0.05229, 1.681, 1.725, 0.575, 1.731, 0.5168, 1.759, 0.5403, 1.761, 0.5807, 1.104, 1.54, 1.154, 1.533, 1.173, 1.561, 1.122, 1.568, -0.7553, 0.5565, -0.7346, 0.605, -0.7707, 0.6088, -0.7919, 0.5589, 0.04756, 1.637, 0.06591, 1.649, 0.05229, 1.681, 0.03339, 1.669, 1.731, 0.5168, 1.745, 0.5132, 1.772, 0.5297, 1.759, 0.5403, 1.154, 1.533, 1.211, 1.519, 1.218, 1.553, 1.173, 1.561, -0.7468, 0.5329, -0.7553, 0.5565, -0.7919, 0.5589, -0.7832, 0.5345, -0.004669, 1.573, 0.04756, 1.637, 0.03339, 1.669, -0.0204, 1.602, 1.745, 0.5132, 1.775, 0.4561, 1.811, 0.4618, 1.772, 0.5297, 1.211, 1.519, 1.246, 1.534, 1.257, 1.569, 1.218, 1.553, -0.7643, 0.4978, -0.7468, 0.5329, -0.7832, 0.5345, -0.8013, 0.4984, -0.1195, 1.578, -0.004669, 1.573, -0.0204, 1.602, -0.1387, 1.608, 1.775, 0.4561, 1.789, 0.4428, 1.825, 0.448, 1.811, 0.4618, 1.246, 1.534, 1.351, 1.524, 1.381, 1.55, 1.257, 1.569, -0.6842, 0.404, -0.7643, 0.4978, -0.8013, 0.4984, -0.7188, 0.4018, -0.1195, 1.578, -0.1195, 1.578, -0.1387, 1.608, -0.1387, 1.608, 1.789, 0.4428, 1.817, 0.3978, 1.855, 0.4017, 1.825, 0.448, 1.351, 1.524, 1.352, 1.46, 1.379, 1.485, 1.381, 1.55, -0.7002, 0.3644, -0.6842, 0.404, -0.7188, 0.4018, -0.7317, 0.3714, -0.1554, 1.517, -0.1195, 1.578, -0.1387, 1.608, -0.1756, 1.545, 1.817, 0.3978, 1.807, 0.3678, 1.844, 0.3709, 1.855, 0.4017, -0.7105, 0.3293, -0.7002, 0.3644, -0.7317, 0.3714, -0.7472, 0.3461, -0.2874, 1.513, -0.1554, 1.517, -0.1756, 1.545, -0.3116, 1.541, 1.807, 0.3678, 1.819, 0.3328, 1.856, 0.3348, 1.844, 0.3709, -0.7658, 0.3096, -0.7105, 0.3293, -0.7472, 0.3461, -0.7921, 0.3283, -0.3332, 1.42, -0.2874, 1.513, -0.3116, 1.541, -0.3683, 1.425, 1.819, 0.3328, 1.789, 0.2923, 1.825, 0.293, 1.856, 0.3348, 1.352, 1.46, 1.382, 1.415, 1.409, 1.438, 1.379, 1.485, -0.3184, 0.8561, -0.4393, 0.9383, -0.4575, 0.8616, -0.4393, 0.9383, -0.3184, 0.8561, -0.3269, 1.005, -0.4155, 1.01, -0.3366, 0.3402, -0.3283, 0.7373, -0.4961, 0.5488, -0.4814, 0.3857, -0.4871, 0.3382, -0.3366, 0.3402, -0.5057, 0.4665, -0.5072, 0.4023, -0.4814, 0.3857, -0.3366, 0.3402, -0.4961, 0.5488, -0.5157, 0.4929, -0.5057, 0.4665, -0.3366, 0.3402, -0.4542, 0.736, -0.5054, 0.7283, -0.505, 0.6223, -0.4961, 0.5488, -0.3283, 0.7373, -0.505, 0.6223, -0.5324, 0.5946, -0.3532, 1.115, -0.1516, 1.028, -0.1516, 1.395, -0.3414, 0.2883, -0.1516, 0.2711, -0.3366, 0.3402, -0.3472, 0.1129, -0.3387, 0.2437, -0.4073, 0.2231, -0.4128, 0.145, -0.1516, 0.2711, -0.3472, 0.1129, -0.3263, 0.0138, -0.1515, -0.07476, -0.3366, 0.3402, -0.1516, 0.2711, -0.1516, 0.6559, -0.4128, 0.145, -0.4269, 0.1243, -0.3472, 0.1129, -0.3472, 0.1129, -0.1516, 0.2711, -0.3387, 0.2437, -0.1516, 1.395, -0.1913, 1.489, -0.2775, 1.489, -0.4202, 1.264, -0.328, 1.404, -0.4888, 1.392, -0.4807, 1.265, -0.328, 1.404, -0.1516, 1.395, -0.2775, 1.489, -0.3316, 1.49, -0.1516, 1.028, -0.3423, 1.069, -0.3269, 1.005, -0.3423, 1.069, -0.1516, 1.028, -0.3532, 1.115, -0.1516, 1.395, -0.4114, 1.201, -0.4271, 1.12, -0.3532, 1.115, -0.3269, 1.005, -0.3184, 0.8561, -0.1516, 1.028, 0.7109, 1.053, 0.2891, 1.029, 0.2891, 0.637, 0.7109, 0.6555, -0.1194, 1.029, -0.1516, 1.028, -0.1516, 0.6559, -0.1194, 0.637, -0.1194, 0.637, -0.1516, 0.6559, -0.1516, 0.2711, -0.1194, 0.2603, 0.7109, 0.6555, 0.2891, 0.637, 0.2891, 0.2603, 0.7109, 0.248, 0.7109, 0.248, 0.2891, 0.2603, 0.2891, -0.07476, 0.7109, -0.07476, -0.1194, 0.2603, -0.1516, 0.2711, -0.1515, -0.07476, -0.1194, -0.07476, -0.3387, 0.2437, -0.1516, 0.2711, -0.3414, 0.2883, -0.1516, 1.028, -0.3184, 0.8561, -0.3164, 0.8252, -0.3164, 0.8252, -0.3283, 0.7373, -0.1516, 0.6559, -0.1516, 1.028, -0.1516, 0.6559, -0.3283, 0.7373, -0.3366, 0.3402, -0.505, 0.6223, -0.3283, 0.7373, -0.4542, 0.736, -0.1515, -0.07476, -0.3263, 0.0138, -0.4159, 0.008682, -0.4419, -0.07476, 0.2447, 0.4368, 0.2443, 0.4668, 0.6917, 0.4668, 0.6876, 0.4368, 0.2676, 0.8886, 0.2443, 0.4668, -0.1194, 0.4668, -0.1194, 0.8886, 0.6876, 0.4368, 0.6917, 0.4668, 1.119, 0.4668, 1.152, 0.4368, 0.7529, 0.8886, 0.6917, 0.4668, 0.2443, 0.4668, 0.2676, 0.8886, -0.1913, 1.489, 0.003255, 1.607, -0.1652, 1.612, -0.1798, 1.589, 0.2179, 1.573, 0.1651, 1.578, 0.2447, 1.395, 0.4689, 1.602, 0.8343, 1.613, 0.7997, 1.626, 0.5209, 1.63, 0.8343, 1.613, 0.6876, 1.395, 1.008, 1.608, 0.4689, 1.602, 0.6876, 1.395, 0.8343, 1.613, 0.2447, 1.395, 0.6876, 1.395, 0.4689, 1.602, 0.2179, 1.573, 0.2447, 1.395, 0.1651, 1.578, 0.07452, 1.595, -0.1516, 1.395, 0.07452, 1.595, 0.1651, 1.578, 0.14, 1.598, 0.003255, 1.607, 0.07452, 1.595, 0.03168, 1.611, -0.1516, 1.395, 0.07452, 1.595, 0.003255, 1.607, -0.1913, 1.489, 1.215, 1.577, 1.342, 1.537, 1.378, 1.607, 1.249, 1.61, 1.215, 1.577, 1.152, 1.395, 1.342, 1.537, 1.085, 1.596, 1.152, 1.395, 1.146, 1.593, 1.146, 1.593, 1.152, 1.395, 1.215, 1.577, 1.008, 1.608, 0.6876, 1.395, 1.152, 1.395, 1.085, 1.596, 1.364, 1.48, 1.226, 1.578, 1.249, 1.609, 1.37, 1.605, -0.1516, 1.395, -0.3383, 1.34, -0.3281, 1.403, 1.152, 1.395, 1.119, 1.371, 1.119, 1.009, 1.152, 1.027, 1.152, 1.027, 1.119, 1.009, 1.119, 0.6479, 1.152, 0.66, 1.152, 0.66, 1.119, 0.6479, 1.119, 0.2866, 1.152, 0.2926, 1.152, 1.395, 1.152, 1.027, 1.119, 1.009, 1.119, 1.371, 1.152, 1.027, 1.152, 0.66, 1.119, 0.6479, 1.119, 1.009, 1.152, 0.66, 1.152, 0.2926, 1.119, 0.2866, 1.119, 0.6479, 0.2891, 0.2866, 0.2891, 0.6479, 0.7109, 0.6479, 0.7109, 0.2866, 0.2891, 0.6479, 0.2891, 1.009, 0.7109, 1.009, 0.7109, 0.6479, 1.342, 1.537, 1.373, 1.405, 1.37, 1.478, 1.342, 1.537, 1.299, 1.402, 1.373, 1.405, 1.152, 1.395, 1.299, 1.402, 1.342, 1.537, 1.301, 1.257, 1.393, 1.174, 1.406, 1.251, 1.301, 1.257, 1.392, 1.104, 1.393, 1.174, 1.152, 1.027, 1.301, 1.257, 1.299, 1.402, 1.152, 1.395, 1.392, 1.104, 1.406, 0.9862, 1.471, 1.046, 1.447, 1.101, 1.471, 1.046, 1.406, 0.9862, 1.46, 0.9893, 1.152, 1.027, 1.392, 1.104, 1.301, 1.257, 1.152, 1.027, 1.406, 0.9862, 1.392, 1.104, 1.152, 0.66, 1.423, 0.7988, 1.428, 0.8917, 1.152, 0.66, 1.482, 0.5751, 1.485, 0.6019, 1.428, 0.8917, 1.414, 0.9342, 1.152, 0.66, 1.152, 0.66, 1.414, 0.9342, 1.406, 0.9862, 1.152, 1.027, 1.152, 0.2926, 1.393, 0.1042, 1.395, 0.1845, 1.408, 0.2522, 1.469, 0.2522, 1.479, 0.2963, 1.395, 0.1845, 1.408, 0.2522, 1.152, 0.2926, 1.477, 0.4806, 1.504, 0.5467, 1.482, 0.5751, 1.505, 0.3782, 1.479, 0.2963, 1.513, 0.3136, 1.479, 0.2963, 1.505, 0.3782, 1.494, 0.3987, 1.408, 0.2522, 1.408, 0.2522, 1.494, 0.3987, 1.494, 0.4774, 1.477, 0.4806, 1.152, 0.2926, 1.408, 0.2522, 1.477, 0.4806, 1.482, 0.5751, 1.152, 0.66, 1.152, 0.2926, 1.477, 0.4806, 1.393, 0.1042, 1.152, 0.2926, 1.152, -0.07476, 1.461, -0.004514, 1.471, 0.05061, 1.449, 0.101, 1.393, 0.1042, 1.461, -0.004514, 1.504, -0.07476, 1.505, -0.05176, 1.496, -0.02341, 1.393, 0.1042, 1.152, -0.07476, 1.461, -0.004514, 1.485, 0.6019, 1.493, 0.731, 1.466, 0.8019, 1.423, 0.7988, 1.423, 0.7988, 1.152, 0.66, 1.485, 0.6019, -0.1194, 0.4668, 0.2935, 0.4668, 0.2935, 0.8886, -0.1194, 0.8886, 0.2935, 0.4668, 0.7065, 0.4668, 0.7065, 0.8886, 0.2935, 0.8886, -0.1194, 0.8886, 0.2935, 0.8886, 0.2828, 0.9186, -0.1515, 0.9186, 0.2935, 0.8886, 0.7065, 0.8886, 0.7172, 0.9186, 0.2828, 0.9186, -0.1515, 0.4368, 0.2828, 0.4368, 0.2935, 0.4668, -0.1194, 0.4668, 0.2828, 0.4368, 0.7172, 0.4368, 0.7065, 0.4668, 0.2935, 0.4668, 1.226, 1.578, 1.364, 1.48, 1.152, 1.395, 1.152, 1.395, 0.7549, 1.395, 0.8263, 1.602, 1.016, 1.572, 1.168, 1.575, 1.226, 1.578, 1.152, 1.395, 1.152, 1.395, 1.364, 1.48, 1.376, 1.408, 1.376, 1.408, 1.403, 1.251, 1.152, 1.027, 1.152, 1.395, 0.7529, 0.8886, 0.7549, 0.9186, 1.152, 0.9186, 1.119, 0.8886, 0.2676, 0.8886, 0.274, 0.9186, 0.7549, 0.9186, 0.7529, 0.8886, -0.1516, 1.059, -0.1194, 1.053, -0.1194, 0.6555, -0.1516, 0.665, -0.1516, 0.665, -0.1194, 0.6555, -0.1194, 0.248, -0.1516, 0.2608, -0.1516, 0.2608, -0.1194, 0.248, -0.1194, -0.07476, -0.1515, -0.07476, 1.168, 1.575, 1.016, 1.572, 1.079, 1.592, 1.141, 1.595, 1.016, 1.572, 1.168, 1.575, 1.152, 1.395, 1.016, 1.572, 0.8263, 1.602, 0.9145, 1.615, 1.002, 1.608, 0.8263, 1.602, 0.7549, 1.395, 0.6669, 1.626, 0.8044, 1.623, 0.6669, 1.626, 0.7549, 1.395, 0.4757, 1.595, 0.5221, 1.629, 0.4757, 1.595, 0.7549, 1.395, 0.274, 1.395, 0.3736, 1.609, 0.3736, 1.609, 0.274, 1.395, 0.2216, 1.575, 0.2465, 1.61, 0.2216, 1.575, 0.274, 1.395, 0.1673, 1.573, 0.1673, 1.573, 0.274, 1.395, 0.08619, 1.592, 0.08619, 1.592, 0.1362, 1.596, 0.1673, 1.573, 0.08619, 1.592, 0.011, 1.607, 0.0346, 1.611, 0.08619, 1.592, 0.274, 1.395, -0.1516, 1.395, -0.1516, 1.395, -0.2805, 1.491, -0.1873, 1.491, -0.1873, 1.491, -0.1865, 1.569, -0.1698, 1.606, -0.1698, 1.606, -0.08316, 1.616, 0.011, 1.607, -0.1516, 1.395, -0.1516, 1.395, 0.011, 1.607, 0.08619, 1.592, -0.1516, 1.395, -0.1873, 1.491, -0.1698, 1.606, -0.3281, 1.403, -0.3383, 1.34, -0.49, 1.34, -0.4865, 1.391, -0.3383, 1.34, -0.1516, 1.395, -0.1516, 1.059, -0.3436, 1.271, -0.3281, 1.403, -0.3255, 1.489, -0.2805, 1.491, -0.1516, 1.395, -0.3436, 1.271, -0.3997, 1.225, -0.4161, 1.229, -0.4183, 1.26, -0.3997, 1.225, -0.3464, 1.113, -0.4154, 1.146, -0.4154, 1.146, -0.3464, 1.113, -0.427, 1.122, -0.3464, 1.113, -0.1516, 1.059, -0.325, 1.006, -0.325, 1.006, -0.1516, 1.059, -0.1516, 0.665, -0.315, 0.849, -0.3436, 1.271, -0.1516, 1.059, -0.3464, 1.113, -0.3997, 1.225, -0.315, 0.849, -0.1516, 0.665, -0.3312, 0.7397, -0.3312, 0.7397, -0.1516, 0.665, -0.3294, 0.4939, -0.315, 0.849, -0.3662, 0.8601, -0.325, 1.006, -0.325, 1.006, -0.3662, 0.8601, -0.4368, 0.9596, -0.4177, 1.006, -0.4368, 0.9596, -0.3662, 0.8601, -0.4615, 0.863, -0.4821, 0.6311, -0.5097, 0.6372, -0.5, 0.7318, -0.3312, 0.7397, -0.4849, 0.612, -0.4985, 0.5468, -0.5221, 0.5966, -0.4985, 0.5468, -0.4133, 0.4977, -0.5115, 0.4951, -0.3294, 0.4939, -0.4133, 0.4977, -0.4985, 0.5468, -0.4849, 0.612, -0.4849, 0.612, -0.4821, 0.6311, -0.3312, 0.7397, -0.3294, 0.4939, -0.3294, 0.4939, -0.1516, 0.665, -0.1516, 0.2608, -0.3274, 0.3986, -0.3274, 0.3986, -0.1516, 0.2608, -0.4103, 0.214, -0.416, 0.2677, -0.416, 0.2677, -0.4813, 0.271, -0.4825, 0.3385, -0.4825, 0.3385, -0.4899, 0.3944, -0.3274, 0.3986, -0.416, 0.2677, -0.4103, 0.214, -0.1516, 0.2608, -0.3464, 0.1114, -0.3464, 0.1114, -0.4233, 0.1247, -0.4103, 0.214, -0.3292, 0.01082, -0.1515, -0.07476, -0.4393, -0.07476, -0.3464, 0.1114, -0.1516, 0.2608, -0.1515, -0.07476, -0.3292, 0.01082, -0.4393, -0.07476, -0.4397, -0.04589, -0.4142, 0.006668, -0.3292, 0.01082, 1.403, 1.251, 1.376, 1.408, 1.437, 1.398, 1.441, 1.341, 1.441, 1.341, 1.474, 1.302, 1.475, 1.248, 1.403, 1.251, 1.152, 1.027, 1.403, 1.251, 1.39, 1.107, -0.5178, 1.139, -0.559, 1.148, -0.559, 1.148, -0.5891, 1.118, 1.402, 0.9875, 1.417, 0.9369, 1.152, 1.027, 1.402, 0.9875, 1.152, 1.027, 1.39, 1.107, 1.468, 1.059, 1.43, 0.9891, 1.402, 0.9875, 1.39, 1.107, 1.152, 1.027, 1.417, 0.9369, 1.373, 0.7853, 1.152, 0.66, 1.152, 0.66, 1.373, 0.7853, 1.358, 0.7016, 1.334, 0.6094, 1.334, 0.6094, 1.368, 0.6059, 1.152, 0.2926, 1.373, 0.7853, 1.417, 0.9369, 1.453, 0.9377, 1.429, 0.8011, 1.429, 0.8011, 1.453, 0.9377, 1.475, 0.9255, 1.475, 0.8037, 1.475, 0.8037, 1.475, 0.9255, 1.504, 0.8681, 1.504, 0.8681, 1.475, 0.9255, 1.502, 0.9331, 1.514, 0.8979, 1.368, 0.6059, 1.47, 0.6019, 1.442, 0.4768, 1.442, 0.4768, 1.435, 0.4015, 1.152, 0.2926, 1.368, 0.6059, 1.152, 0.2926, 1.152, 0.66, 1.334, 0.6094, 1.442, 0.4768, 1.47, 0.6019, 1.501, 0.5468, 1.484, 0.4885, 1.152, 0.2926, 1.435, 0.4015, 1.443, 0.3381, 1.443, 0.3381, 1.483, 0.2967, 1.481, 0.25, 1.403, 0.2462, 1.403, 0.2462, 1.39, 0.1082, 1.152, 0.2926, 1.39, 0.1082, 1.45, 0.09762, 1.47, 0.05634, 1.403, 0.2462, 1.152, 0.2926, 1.443, 0.3381, 1.47, 0.05634, 1.466, -0.01047, 1.406, -0.0206, 1.39, 0.1082, 1.406, -0.0206, 1.414, -0.07476, 1.152, -0.07476, 1.152, -0.07476, 1.152, 0.2926, 1.39, 0.1082, 1.406, -0.0206, -0.9267, 0.5999, -0.9083, 0.6453, -0.9479, 0.6573, -0.967, 0.6102, 1.051, 1.562, 1.077, 1.541, 1.099, 1.565, 1.063, 1.59, -0.9083, 0.6453, -0.8658, 0.6737, -0.8785, 0.7013, -0.9479, 0.6573, 1.077, 1.541, 1.114, 1.49, 1.133, 1.516, 1.099, 1.565, -0.7831, 0.674, -0.7562, 0.6747, -0.7761, 0.7028, -0.7993, 0.7005, 1.114, 1.49, 1.189, 1.488, 1.206, 1.516, 1.133, 1.516, -0.7562, 0.6747, -0.7252, 0.7451, -0.7505, 0.7611, -0.7761, 0.7028, -1.008, 0.3657, -1.038, 0.4216, -1.074, 0.4253, -1.04, 0.3647, -0.7252, 0.7451, -0.6951, 0.8069, -0.7264, 0.8093, -0.7505, 0.7611, -1.053, 0.2632, -1.008, 0.3657, -1.04, 0.3647, -1.074, 0.2879, -0.706, 0.8527, -0.7193, 0.8875, -0.7501, 0.8892, -0.7357, 0.8459, -1.101, 0.2518, -1.053, 0.2632, -1.074, 0.2879, -1.119, 0.2756, -0.7193, 0.8875, -0.7033, 0.9425, -0.7333, 0.9595, -0.7501, 0.8892, -0.7033, 0.9425, -0.6944, 0.9661, -0.72, 0.9873, -0.7333, 0.9595, 1.189, 1.488, 1.226, 1.485, 1.246, 1.512, 1.206, 1.516, -0.6944, 0.9661, -0.6728, 0.9869, -0.6887, 1.012, -0.72, 0.9873, 1.226, 1.485, 1.261, 1.425, 1.284, 1.449, 1.246, 1.512, -0.6728, 0.9869, -0.6496, 0.9862, -0.6539, 1.016, -0.6887, 1.012, 1.261, 1.425, 1.388, 1.407, 1.407, 1.432, 1.284, 1.449, -0.6496, 0.9862, -0.6316, 0.9946, -0.6539, 1.016, 1.388, 1.407, 1.41, 1.372, 1.443, 1.372, 1.407, 1.432, -0.6028, 0.9999, -0.577, 1.034, -0.6119, 1.035, -0.6206, 1.024, 1.41, 1.372, 1.356, 1.262, 1.389, 1.266, 1.443, 1.372, -0.5891, 1.118, -0.559, 1.148, -0.5925, 1.167, -0.6237, 1.135, 1.356, 1.262, 1.387, 1.215, 1.411, 1.239, 1.389, 1.266, -0.559, 1.148, -0.5178, 1.139, -0.5302, 1.171, -0.5826, 1.178, 1.387, 1.215, 1.447, 1.207, 1.466, 1.232, 1.411, 1.239, -0.5178, 1.139, -0.441, 1.227, -0.4766, 1.232, -0.5302, 1.171, 1.506, 1.128, 1.524, 1.115, 1.557, 1.121, 1.529, 1.153, -0.4611, 1.281, -0.4381, 1.319, -0.4614, 1.34, -0.4909, 1.283, 1.524, 1.115, 1.505, 1.052, 1.54, 1.065, 1.557, 1.121, -0.4381, 1.319, -0.4042, 1.342, -0.4272, 1.363, -0.4614, 1.34, 1.505, 1.052, 1.557, 0.981, 1.574, 1.014, 1.54, 1.065, -0.4042, 1.342, -0.3786, 1.38, -0.4011, 1.404, -0.4272, 1.363, 1.557, 0.981, 1.629, 1.0, 1.634, 1.032, 1.574, 1.014, -0.441, 1.227, -0.4611, 1.281, -0.4909, 1.283, -0.4766, 1.232, 1.629, 1.0, 1.666, 0.9825, 1.689, 1.008, 1.634, 1.032, 1.666, 0.9825, 1.734, 0.9395, 1.767, 0.9511, 1.689, 1.008, -0.577, 1.034, -0.5888, 1.053, -0.6175, 1.052, -0.6119, 1.035, 1.734, 0.9395, 1.717, 0.8642, 1.75, 0.8744, 1.767, 0.9511, -0.6316, 0.9946, -0.6028, 0.9999, -0.6206, 1.024, -0.6539, 1.016, 1.717, 0.8642, 1.713, 0.8221, 1.744, 0.8378, 1.75, 0.8744, -0.6951, 0.8069, -0.706, 0.8527, -0.7357, 0.8459, -0.7264, 0.8093, 1.713, 0.8221, 1.784, 0.7688, 1.795, 0.797, 1.744, 0.8378, -0.8658, 0.6737, -0.7831, 0.674, -0.7993, 0.7005, -0.8785, 0.7013, 1.784, 0.7688, 1.92, 0.7858, 1.934, 0.8178, 1.795, 0.797, -1.131, 0.1332, -1.152, 0.1782, -1.186, 0.1817, -1.166, 0.1378, 2.068, 0.6287, 2.044, 0.553, 2.074, 0.553, 2.103, 0.6399, -0.5888, 1.053, -0.5891, 1.118, -0.6237, 1.135, -0.6175, 1.052, 2.026, 0.4876, 2.078, 0.4309, 2.094, 0.4593, 2.059, 0.4963, -0.3786, 1.38, -0.3294, 1.388, -0.3464, 1.415, -0.4011, 1.404, 2.078, 0.4309, 2.209, 0.446, 2.218, 0.4749, 2.094, 0.4593, -0.3294, 1.388, -0.2944, 1.436, -0.319, 1.452, -0.3464, 1.415, 2.209, 0.446, 2.24, 0.4131, 2.266, 0.4278, 2.218, 0.4749, -0.2944, 1.436, -0.2448, 1.524, -0.2639, 1.551, -0.319, 1.452, 2.24, 0.4131, 2.28, 0.376, 2.317, 0.3836, 2.266, 0.4278, -0.2448, 1.524, -0.1476, 1.53, -0.1463, 1.559, -0.2639, 1.551, 2.28, 0.376, 2.266, 0.325, 2.302, 0.3316, 2.317, 0.3836, -0.1476, 1.53, -0.1189, 1.516, -0.1122, 1.544, -0.1463, 1.559, 2.266, 0.325, 2.296, 0.2928, 2.331, 0.3031, 2.302, 0.3316, -0.1189, 1.516, -0.07208, 1.517, -0.0841, 1.545, -0.1122, 1.544, 2.296, 0.2928, 2.353, 0.2475, 2.389, 0.2562, 2.331, 0.3031, -0.07208, 1.517, -0.04689, 1.528, -0.05565, 1.556, -0.0841, 1.545, 2.353, 0.2475, 2.339, 0.1859, 2.373, 0.1915, 2.389, 0.2562, -0.04689, 1.528, 0.003104, 1.529, -0.002855, 1.556, -0.05565, 1.556, 2.339, 0.1859, 2.388, 0.1193, 2.403, 0.1529, 2.373, 0.1915, 0.003104, 1.529, 0.05657, 1.523, 0.04295, 1.552, -0.002855, 1.556, 2.388, 0.1193, 2.455, 0.1362, 2.464, 0.1686, 2.403, 0.1529, 0.05657, 1.523, 0.07795, 1.545, 0.06636, 1.573, 0.04295, 1.552, 2.455, 0.1362, 2.497, 0.115, 2.514, 0.1501, 2.464, 0.1686, 0.07795, 1.545, 0.1485, 1.556, 0.1382, 1.583, 0.06636, 1.573, 2.497, 0.115, 2.512, 0.09777, 2.541, 0.1241, 2.514, 0.1501, 0.1485, 1.556, 0.2206, 1.558, 0.21, 1.585, 0.1382, 1.583, 2.044, 0.553, 2.026, 0.4876, 2.059, 0.4963, 2.074, 0.553, 0.2206, 1.558, 0.242, 1.57, 0.2349, 1.602, 0.21, 1.585, 1.97, 0.7276, 1.966, 0.7051, 1.998, 0.7196, 1.999, 0.7425, 0.242, 1.57, 0.3532, 1.572, 0.3482, 1.604, 0.2349, 1.602, 1.92, 0.7858, 1.97, 0.7276, 1.999, 0.7425, 1.934, 0.8178, 0.3532, 1.572, 0.4703, 1.574, 0.4698, 1.606, 0.3482, 1.604, 1.978, 0.6948, 2.01, 0.6912, 2.033, 0.7142, 1.998, 0.7196, 0.4703, 1.574, 0.513, 1.556, 0.5143, 1.588, 0.4698, 1.606, 2.032, 0.6524, 2.068, 0.6287, 2.103, 0.6399, 2.062, 0.6704, 0.513, 1.556, 0.596, 1.563, 0.6005, 1.595, 0.5143, 1.588, 2.01, 0.6912, 2.032, 0.6524, 2.062, 0.6704, 2.033, 0.7142, 0.596, 1.563, 0.6989, 1.563, 0.7059, 1.592, 0.6005, 1.595, -1.158, 0.09777, -1.131, 0.1332, -1.166, 0.1378, -1.183, 0.1135, 1.966, 0.7051, 1.978, 0.6948, 1.998, 0.7196, 0.6989, 1.563, 0.7285, 1.545, 0.7365, 1.576, 0.7059, 1.592, -1.152, 0.1782, -1.128, 0.2264, -1.159, 0.2411, -1.186, 0.1817, 1.447, 1.207, 1.461, 1.186, 1.489, 1.2, 1.466, 1.232, 0.7285, 1.545, 0.7724, 1.547, 0.7702, 1.576, 0.7365, 1.576, -1.128, 0.2264, -1.101, 0.2518, -1.119, 0.2756, -1.159, 0.2411, 1.461, 1.186, 1.459, 1.173, 1.491, 1.182, 1.489, 1.2, 0.7724, 1.547, 0.8011, 1.559, 0.7996, 1.589, 0.7702, 1.576, -1.038, 0.4216, -1.017, 0.4531, -1.046, 0.4693, -1.074, 0.4253, 1.459, 1.173, 1.506, 1.128, 1.529, 1.153, 1.491, 1.182, 0.8011, 1.559, 0.8416, 1.557, 0.8428, 1.585, 0.7996, 1.589, -1.017, 0.4531, -0.9758, 0.4746, -0.9986, 0.4971, -1.046, 0.4693, 0.8416, 1.557, 0.8854, 1.565, 0.8838, 1.593, 0.8428, 1.585, -0.9758, 0.4746, -0.9428, 0.5144, -0.9838, 0.5214, -0.9986, 0.4971, 0.8854, 1.565, 0.9047, 1.563, 0.9167, 1.591, 0.8838, 1.593, -0.9428, 0.5144, -0.9122, 0.5672, -0.952, 0.5762, -0.9838, 0.5214, 0.9047, 1.563, 0.9811, 1.567, 0.9856, 1.596, 0.9167, 1.591, -0.9122, 0.5672, -0.9267, 0.5999, -0.967, 0.6102, -0.952, 0.5762, 0.9811, 1.567, 1.051, 1.562, 1.063, 1.59, 0.9856, 1.596, 0.334, -0.07476, 0.2891, 0.2866, 0.7109, 0.2866, 0.7109, -0.07476, 1.119, 0.5117, 1.119, 0.8886, 0.7065, 0.8886, 0.7065, 0.4668, 0.6824, 0.2396, 0.6864, -0.02618, 0.7582, -0.02618, 0.7582, 0.244])
me_cube_001.materials.append(None)
me_cube_001.auto_texspace = False
me_cube_001.update()

# ---- objects
ob_cube = bpy.data.objects.new('Cube', me_cube_001)

# ---- transforms, parenting, visibility, modifiers, constraints
ob_cube.location = (0.0, 0.0, 0.0)

# ---- collection membership
col_collection.objects.link(ob_cube)

# ---- scene / render settings (as saved in the file)
scene.frame_start = 1; scene.frame_end = 250; scene.frame_set(1)
scene.render.engine = 'BLENDER_EEVEE_NEXT'
scene.view_settings.view_transform = 'Filmic'
bpy.context.view_layer.update()

# ---- added for rendering (the .blend has no active camera and no usable light): camera, sun
cam_auto = bpy.data.cameras.new('AutoCamera')
cam_auto.lens = 50.0
cam_auto.sensor_width = 36.0
cam_auto.clip_end = 1000.0
ob_auto_camera = bpy.data.objects.new('AutoCamera', cam_auto)
scene.collection.objects.link(ob_auto_camera)
ob_auto_camera.location = (6.18297, -7.44206, 7.06032)
ob_auto_camera.rotation_euler = (1.09748, -7.21219e-08, 0.694738)
scene.camera = ob_auto_camera
light_auto_sun = bpy.data.lights.new('AutoSun', 'SUN')
light_auto_sun.energy = 3.0
light_auto_sun.angle = 0.0523599
ob_auto_sun = bpy.data.objects.new('AutoSun', light_auto_sun)
scene.collection.objects.link(ob_auto_sun)
ob_auto_sun.rotation_euler = (0.872665, 0.174533, 0.523599)
bpy.context.view_layer.update()
